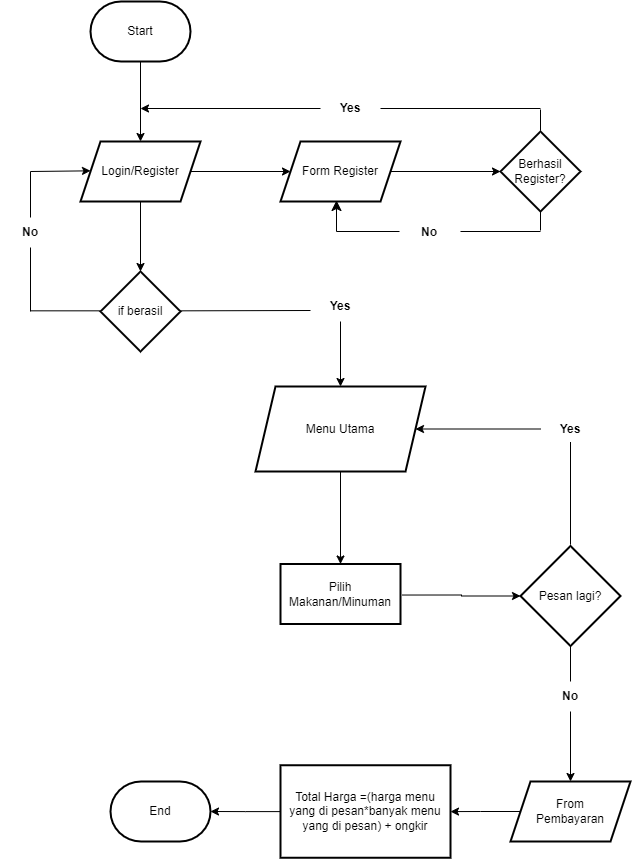

The diagram above was exported from draw.io. Its source (the exported page's mxGraphModel, read from the mxfile embedded in the PNG):
<mxGraphModel dx="2036" dy="880" grid="1" gridSize="10" guides="1" tooltips="1" connect="1" arrows="1" fold="1" page="1" pageScale="1" pageWidth="827" pageHeight="1169" math="0" shadow="0">
  <root>
    <mxCell id="0" />
    <mxCell id="1" parent="0" />
    <mxCell id="oNgZ7wjqEaEcnt4NYckE-4" value="" style="edgeStyle=orthogonalEdgeStyle;rounded=0;orthogonalLoop=1;jettySize=auto;html=1;" edge="1" parent="1" source="oNgZ7wjqEaEcnt4NYckE-1" target="oNgZ7wjqEaEcnt4NYckE-3">
      <mxGeometry relative="1" as="geometry" />
    </mxCell>
    <mxCell id="oNgZ7wjqEaEcnt4NYckE-1" value="Start" style="strokeWidth=2;html=1;shape=mxgraph.flowchart.terminator;whiteSpace=wrap;" vertex="1" parent="1">
      <mxGeometry x="140" y="40" width="100" height="60" as="geometry" />
    </mxCell>
    <mxCell id="oNgZ7wjqEaEcnt4NYckE-6" value="" style="edgeStyle=orthogonalEdgeStyle;rounded=0;orthogonalLoop=1;jettySize=auto;html=1;" edge="1" parent="1" source="oNgZ7wjqEaEcnt4NYckE-3" target="oNgZ7wjqEaEcnt4NYckE-5">
      <mxGeometry relative="1" as="geometry" />
    </mxCell>
    <mxCell id="oNgZ7wjqEaEcnt4NYckE-8" value="" style="edgeStyle=orthogonalEdgeStyle;rounded=0;orthogonalLoop=1;jettySize=auto;html=1;" edge="1" parent="1" source="oNgZ7wjqEaEcnt4NYckE-3" target="oNgZ7wjqEaEcnt4NYckE-7">
      <mxGeometry relative="1" as="geometry" />
    </mxCell>
    <mxCell id="oNgZ7wjqEaEcnt4NYckE-3" value="Login/Register" style="shape=parallelogram;perimeter=parallelogramPerimeter;whiteSpace=wrap;html=1;fixedSize=1;strokeWidth=2;" vertex="1" parent="1">
      <mxGeometry x="130" y="180" width="120" height="60" as="geometry" />
    </mxCell>
    <mxCell id="oNgZ7wjqEaEcnt4NYckE-5" value="if berasil" style="rhombus;whiteSpace=wrap;html=1;strokeWidth=2;" vertex="1" parent="1">
      <mxGeometry x="150" y="310" width="80" height="80" as="geometry" />
    </mxCell>
    <mxCell id="oNgZ7wjqEaEcnt4NYckE-10" value="" style="edgeStyle=orthogonalEdgeStyle;rounded=0;orthogonalLoop=1;jettySize=auto;html=1;" edge="1" parent="1" source="oNgZ7wjqEaEcnt4NYckE-7" target="oNgZ7wjqEaEcnt4NYckE-9">
      <mxGeometry relative="1" as="geometry" />
    </mxCell>
    <mxCell id="oNgZ7wjqEaEcnt4NYckE-7" value="Form Register" style="shape=parallelogram;perimeter=parallelogramPerimeter;whiteSpace=wrap;html=1;fixedSize=1;strokeWidth=2;" vertex="1" parent="1">
      <mxGeometry x="330" y="180" width="120" height="60" as="geometry" />
    </mxCell>
    <mxCell id="oNgZ7wjqEaEcnt4NYckE-9" value="Berhasil Register?" style="rhombus;whiteSpace=wrap;html=1;strokeWidth=2;" vertex="1" parent="1">
      <mxGeometry x="550" y="170" width="80" height="80" as="geometry" />
    </mxCell>
    <mxCell id="oNgZ7wjqEaEcnt4NYckE-15" value="" style="group" vertex="1" connectable="0" parent="1">
      <mxGeometry x="386" y="239" width="204" height="41" as="geometry" />
    </mxCell>
    <mxCell id="oNgZ7wjqEaEcnt4NYckE-12" value="" style="edgeStyle=segmentEdgeStyle;endArrow=classic;html=1;curved=0;rounded=0;endSize=8;startSize=8;entryX=0.75;entryY=1;entryDx=0;entryDy=0;startArrow=none;" edge="1" parent="oNgZ7wjqEaEcnt4NYckE-15" source="oNgZ7wjqEaEcnt4NYckE-20">
      <mxGeometry width="50" height="50" relative="1" as="geometry">
        <mxPoint x="204" y="30" as="sourcePoint" />
        <mxPoint as="targetPoint" />
        <Array as="points">
          <mxPoint y="31" />
        </Array>
      </mxGeometry>
    </mxCell>
    <mxCell id="oNgZ7wjqEaEcnt4NYckE-14" value="" style="endArrow=none;html=1;rounded=0;" edge="1" parent="oNgZ7wjqEaEcnt4NYckE-15">
      <mxGeometry width="50" height="50" relative="1" as="geometry">
        <mxPoint x="204" y="30" as="sourcePoint" />
        <mxPoint x="204" y="10" as="targetPoint" />
      </mxGeometry>
    </mxCell>
    <mxCell id="oNgZ7wjqEaEcnt4NYckE-20" value="&lt;b&gt;No&lt;/b&gt;" style="text;html=1;strokeColor=none;fillColor=none;align=center;verticalAlign=middle;whiteSpace=wrap;rounded=0;" vertex="1" parent="oNgZ7wjqEaEcnt4NYckE-15">
      <mxGeometry x="63" y="17" width="60" height="30" as="geometry" />
    </mxCell>
    <mxCell id="oNgZ7wjqEaEcnt4NYckE-23" value="" style="endArrow=none;html=1;rounded=0;" edge="1" parent="oNgZ7wjqEaEcnt4NYckE-15">
      <mxGeometry width="50" height="50" relative="1" as="geometry">
        <mxPoint x="124" y="31" as="sourcePoint" />
        <mxPoint x="204" y="31" as="targetPoint" />
      </mxGeometry>
    </mxCell>
    <mxCell id="oNgZ7wjqEaEcnt4NYckE-16" value="" style="endArrow=none;html=1;rounded=0;" edge="1" parent="1">
      <mxGeometry width="50" height="50" relative="1" as="geometry">
        <mxPoint x="590" y="169" as="sourcePoint" />
        <mxPoint x="590" y="148" as="targetPoint" />
      </mxGeometry>
    </mxCell>
    <mxCell id="oNgZ7wjqEaEcnt4NYckE-17" value="" style="endArrow=classic;html=1;rounded=0;startArrow=none;" edge="1" parent="1" source="oNgZ7wjqEaEcnt4NYckE-18">
      <mxGeometry width="50" height="50" relative="1" as="geometry">
        <mxPoint x="590" y="147" as="sourcePoint" />
        <mxPoint x="190" y="147" as="targetPoint" />
      </mxGeometry>
    </mxCell>
    <mxCell id="oNgZ7wjqEaEcnt4NYckE-19" value="" style="endArrow=none;html=1;rounded=0;" edge="1" parent="1" target="oNgZ7wjqEaEcnt4NYckE-18">
      <mxGeometry width="50" height="50" relative="1" as="geometry">
        <mxPoint x="590" y="147" as="sourcePoint" />
        <mxPoint x="190" y="147" as="targetPoint" />
      </mxGeometry>
    </mxCell>
    <mxCell id="oNgZ7wjqEaEcnt4NYckE-18" value="&lt;b&gt;Yes&lt;/b&gt;" style="text;html=1;strokeColor=none;fillColor=none;align=center;verticalAlign=middle;whiteSpace=wrap;rounded=0;" vertex="1" parent="1">
      <mxGeometry x="370" y="132" width="60" height="30" as="geometry" />
    </mxCell>
    <mxCell id="oNgZ7wjqEaEcnt4NYckE-25" value="" style="edgeStyle=none;orthogonalLoop=1;jettySize=auto;html=1;rounded=0;" edge="1" parent="1">
      <mxGeometry width="100" relative="1" as="geometry">
        <mxPoint x="80" y="210" as="sourcePoint" />
        <mxPoint x="140" y="209.33" as="targetPoint" />
        <Array as="points" />
      </mxGeometry>
    </mxCell>
    <mxCell id="oNgZ7wjqEaEcnt4NYckE-26" value="" style="endArrow=none;html=1;rounded=0;startArrow=none;" edge="1" parent="1" source="oNgZ7wjqEaEcnt4NYckE-28">
      <mxGeometry width="50" height="50" relative="1" as="geometry">
        <mxPoint x="80" y="350" as="sourcePoint" />
        <mxPoint x="80" y="210" as="targetPoint" />
      </mxGeometry>
    </mxCell>
    <mxCell id="oNgZ7wjqEaEcnt4NYckE-27" value="" style="endArrow=none;html=1;rounded=0;" edge="1" parent="1">
      <mxGeometry width="50" height="50" relative="1" as="geometry">
        <mxPoint x="80" y="349.33" as="sourcePoint" />
        <mxPoint x="150" y="349.33" as="targetPoint" />
      </mxGeometry>
    </mxCell>
    <mxCell id="oNgZ7wjqEaEcnt4NYckE-29" value="" style="endArrow=none;html=1;rounded=0;" edge="1" parent="1" target="oNgZ7wjqEaEcnt4NYckE-28">
      <mxGeometry width="50" height="50" relative="1" as="geometry">
        <mxPoint x="80" y="350" as="sourcePoint" />
        <mxPoint x="80" y="210" as="targetPoint" />
      </mxGeometry>
    </mxCell>
    <mxCell id="oNgZ7wjqEaEcnt4NYckE-28" value="&lt;b&gt;No&lt;/b&gt;" style="text;html=1;strokeColor=none;fillColor=none;align=center;verticalAlign=middle;whiteSpace=wrap;rounded=0;" vertex="1" parent="1">
      <mxGeometry x="50" y="256" width="60" height="30" as="geometry" />
    </mxCell>
    <mxCell id="oNgZ7wjqEaEcnt4NYckE-30" value="" style="endArrow=none;html=1;rounded=0;" edge="1" parent="1">
      <mxGeometry width="50" height="50" relative="1" as="geometry">
        <mxPoint x="230" y="349.33" as="sourcePoint" />
        <mxPoint x="360" y="349" as="targetPoint" />
      </mxGeometry>
    </mxCell>
    <mxCell id="oNgZ7wjqEaEcnt4NYckE-37" value="" style="edgeStyle=orthogonalEdgeStyle;rounded=0;orthogonalLoop=1;jettySize=auto;html=1;" edge="1" parent="1" source="oNgZ7wjqEaEcnt4NYckE-35" target="oNgZ7wjqEaEcnt4NYckE-36">
      <mxGeometry relative="1" as="geometry" />
    </mxCell>
    <mxCell id="oNgZ7wjqEaEcnt4NYckE-35" value="&lt;b&gt;Yes&lt;/b&gt;" style="text;html=1;strokeColor=none;fillColor=none;align=center;verticalAlign=middle;whiteSpace=wrap;rounded=0;" vertex="1" parent="1">
      <mxGeometry x="360" y="330" width="60" height="30" as="geometry" />
    </mxCell>
    <mxCell id="oNgZ7wjqEaEcnt4NYckE-40" value="" style="edgeStyle=orthogonalEdgeStyle;rounded=0;orthogonalLoop=1;jettySize=auto;html=1;fontFamily=Helvetica;fontSize=12;fontColor=default;entryX=0;entryY=0.5;entryDx=0;entryDy=0;entryPerimeter=0;" edge="1" parent="1" target="oNgZ7wjqEaEcnt4NYckE-80">
      <mxGeometry relative="1" as="geometry">
        <mxPoint x="451.9921568627451" y="633.5333333333333" as="sourcePoint" />
        <mxPoint x="567" y="633.5333333333333" as="targetPoint" />
      </mxGeometry>
    </mxCell>
    <mxCell id="oNgZ7wjqEaEcnt4NYckE-87" value="" style="edgeStyle=orthogonalEdgeStyle;rounded=0;orthogonalLoop=1;jettySize=auto;html=1;fontFamily=Helvetica;fontSize=12;fontColor=default;" edge="1" parent="1" source="oNgZ7wjqEaEcnt4NYckE-36" target="oNgZ7wjqEaEcnt4NYckE-86">
      <mxGeometry relative="1" as="geometry" />
    </mxCell>
    <mxCell id="oNgZ7wjqEaEcnt4NYckE-36" value="Menu Utama" style="shape=parallelogram;perimeter=parallelogramPerimeter;whiteSpace=wrap;html=1;fixedSize=1;strokeWidth=2;" vertex="1" parent="1">
      <mxGeometry x="305" y="425" width="170" height="85" as="geometry" />
    </mxCell>
    <mxCell id="oNgZ7wjqEaEcnt4NYckE-96" value="" style="edgeStyle=orthogonalEdgeStyle;rounded=0;orthogonalLoop=1;jettySize=auto;html=1;fontFamily=Helvetica;fontSize=12;fontColor=default;" edge="1" parent="1" source="oNgZ7wjqEaEcnt4NYckE-41" target="oNgZ7wjqEaEcnt4NYckE-79">
      <mxGeometry relative="1" as="geometry" />
    </mxCell>
    <mxCell id="oNgZ7wjqEaEcnt4NYckE-41" value="From &lt;br&gt;Pembayaran" style="shape=parallelogram;perimeter=parallelogramPerimeter;whiteSpace=wrap;html=1;fixedSize=1;strokeWidth=2;" vertex="1" parent="1">
      <mxGeometry x="560" y="820" width="120" height="60" as="geometry" />
    </mxCell>
    <mxCell id="oNgZ7wjqEaEcnt4NYckE-98" value="" style="edgeStyle=orthogonalEdgeStyle;rounded=0;orthogonalLoop=1;jettySize=auto;html=1;fontFamily=Helvetica;fontSize=12;fontColor=default;" edge="1" parent="1" source="oNgZ7wjqEaEcnt4NYckE-79" target="oNgZ7wjqEaEcnt4NYckE-97">
      <mxGeometry relative="1" as="geometry" />
    </mxCell>
    <mxCell id="oNgZ7wjqEaEcnt4NYckE-79" value="Total Harga =(harga menu yang di pesan*banyak menu yang di pesan) + ongkir" style="whiteSpace=wrap;html=1;strokeWidth=2;" vertex="1" parent="1">
      <mxGeometry x="330" y="803.75" width="170" height="92.5" as="geometry" />
    </mxCell>
    <mxCell id="oNgZ7wjqEaEcnt4NYckE-80" value="Pesan lagi?" style="strokeWidth=2;html=1;shape=mxgraph.flowchart.decision;whiteSpace=wrap;strokeColor=default;fontFamily=Helvetica;fontSize=12;fontColor=default;fillColor=default;" vertex="1" parent="1">
      <mxGeometry x="570" y="584.5" width="100" height="100" as="geometry" />
    </mxCell>
    <mxCell id="oNgZ7wjqEaEcnt4NYckE-86" value="Pilih Makanan/Minuman" style="whiteSpace=wrap;html=1;strokeWidth=2;" vertex="1" parent="1">
      <mxGeometry x="330" y="602.5" width="120" height="60" as="geometry" />
    </mxCell>
    <mxCell id="oNgZ7wjqEaEcnt4NYckE-91" value="" style="edgeStyle=orthogonalEdgeStyle;rounded=0;orthogonalLoop=1;jettySize=auto;html=1;fontFamily=Helvetica;fontSize=12;fontColor=default;" edge="1" parent="1" source="oNgZ7wjqEaEcnt4NYckE-88" target="oNgZ7wjqEaEcnt4NYckE-36">
      <mxGeometry relative="1" as="geometry" />
    </mxCell>
    <mxCell id="oNgZ7wjqEaEcnt4NYckE-88" value="&lt;b&gt;Yes&lt;/b&gt;" style="text;html=1;strokeColor=none;fillColor=none;align=center;verticalAlign=middle;whiteSpace=wrap;rounded=0;" vertex="1" parent="1">
      <mxGeometry x="590" y="452.5" width="60" height="30" as="geometry" />
    </mxCell>
    <mxCell id="oNgZ7wjqEaEcnt4NYckE-92" value="" style="endArrow=none;html=1;rounded=0;fontFamily=Helvetica;fontSize=12;fontColor=default;entryX=0.5;entryY=1;entryDx=0;entryDy=0;" edge="1" parent="1">
      <mxGeometry width="50" height="50" relative="1" as="geometry">
        <mxPoint x="620" y="583" as="sourcePoint" />
        <mxPoint x="620" y="480.5" as="targetPoint" />
      </mxGeometry>
    </mxCell>
    <mxCell id="oNgZ7wjqEaEcnt4NYckE-94" value="" style="edgeStyle=orthogonalEdgeStyle;rounded=0;orthogonalLoop=1;jettySize=auto;html=1;fontFamily=Helvetica;fontSize=12;fontColor=default;" edge="1" parent="1" source="oNgZ7wjqEaEcnt4NYckE-93" target="oNgZ7wjqEaEcnt4NYckE-41">
      <mxGeometry relative="1" as="geometry" />
    </mxCell>
    <mxCell id="oNgZ7wjqEaEcnt4NYckE-93" value="&lt;b&gt;No&lt;/b&gt;" style="text;html=1;strokeColor=none;fillColor=none;align=center;verticalAlign=middle;whiteSpace=wrap;rounded=0;" vertex="1" parent="1">
      <mxGeometry x="590" y="720" width="60" height="30" as="geometry" />
    </mxCell>
    <mxCell id="oNgZ7wjqEaEcnt4NYckE-95" value="" style="endArrow=none;html=1;rounded=0;fontFamily=Helvetica;fontSize=12;fontColor=default;exitX=0.5;exitY=0;exitDx=0;exitDy=0;entryX=0.5;entryY=1;entryDx=0;entryDy=0;entryPerimeter=0;" edge="1" parent="1" source="oNgZ7wjqEaEcnt4NYckE-93" target="oNgZ7wjqEaEcnt4NYckE-80">
      <mxGeometry width="50" height="50" relative="1" as="geometry">
        <mxPoint x="560" y="740" as="sourcePoint" />
        <mxPoint x="610" y="690" as="targetPoint" />
      </mxGeometry>
    </mxCell>
    <mxCell id="oNgZ7wjqEaEcnt4NYckE-97" value="End" style="strokeWidth=2;html=1;shape=mxgraph.flowchart.terminator;whiteSpace=wrap;strokeColor=default;fontFamily=Helvetica;fontSize=12;fontColor=default;fillColor=default;" vertex="1" parent="1">
      <mxGeometry x="160" y="820" width="100" height="60" as="geometry" />
    </mxCell>
  </root>
</mxGraphModel>